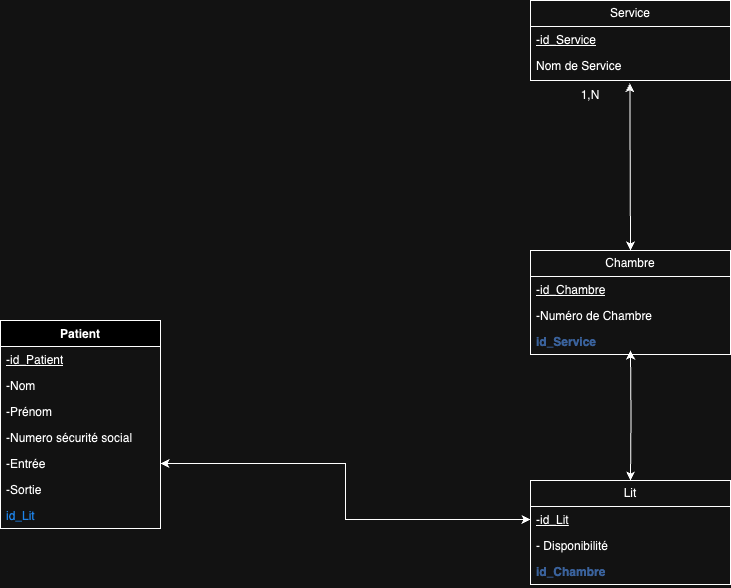

The diagram above was exported from draw.io. Its source (the exported page's mxGraphModel, read from the mxfile embedded in the PNG):
<mxGraphModel dx="2069" dy="1989" grid="1" gridSize="10" guides="1" tooltips="1" connect="1" arrows="1" fold="1" page="1" pageScale="1" pageWidth="827" pageHeight="1169" math="0" shadow="0">
  <root>
    <mxCell id="0" />
    <mxCell id="1" parent="0" />
    <mxCell id="4Vvyf6HwQevU1B1bz6lL-1" value="Service" style="swimlane;fontStyle=0;childLayout=stackLayout;horizontal=1;startSize=26;fillColor=none;horizontalStack=0;resizeParent=1;resizeParentMax=0;resizeLast=0;collapsible=1;marginBottom=0;whiteSpace=wrap;html=1;" parent="1" vertex="1">
      <mxGeometry x="480" y="-80" width="200" height="80" as="geometry" />
    </mxCell>
    <mxCell id="4Vvyf6HwQevU1B1bz6lL-2" value="&lt;u&gt;-id_Service&lt;/u&gt;&lt;div&gt;&lt;br&gt;&lt;/div&gt;" style="text;strokeColor=none;fillColor=none;align=left;verticalAlign=top;spacingLeft=4;spacingRight=4;overflow=hidden;rotatable=0;points=[[0,0.5],[1,0.5]];portConstraint=eastwest;whiteSpace=wrap;html=1;" parent="4Vvyf6HwQevU1B1bz6lL-1" vertex="1">
      <mxGeometry y="26" width="200" height="26" as="geometry" />
    </mxCell>
    <mxCell id="4Vvyf6HwQevU1B1bz6lL-3" value="Nom de Service" style="text;strokeColor=none;fillColor=none;align=left;verticalAlign=top;spacingLeft=4;spacingRight=4;overflow=hidden;rotatable=0;points=[[0,0.5],[1,0.5]];portConstraint=eastwest;whiteSpace=wrap;html=1;" parent="4Vvyf6HwQevU1B1bz6lL-1" vertex="1">
      <mxGeometry y="52" width="200" height="28" as="geometry" />
    </mxCell>
    <mxCell id="4Vvyf6HwQevU1B1bz6lL-4" value="Chambre" style="swimlane;fontStyle=0;childLayout=stackLayout;horizontal=1;startSize=26;fillColor=none;horizontalStack=0;resizeParent=1;resizeParentMax=0;resizeLast=0;collapsible=1;marginBottom=0;whiteSpace=wrap;html=1;" parent="1" vertex="1">
      <mxGeometry x="480" y="170" width="200" height="104" as="geometry" />
    </mxCell>
    <mxCell id="4Vvyf6HwQevU1B1bz6lL-5" value="&lt;u&gt;-id_Chambre&lt;/u&gt;" style="text;strokeColor=none;fillColor=none;align=left;verticalAlign=top;spacingLeft=4;spacingRight=4;overflow=hidden;rotatable=0;points=[[0,0.5],[1,0.5]];portConstraint=eastwest;whiteSpace=wrap;html=1;" parent="4Vvyf6HwQevU1B1bz6lL-4" vertex="1">
      <mxGeometry y="26" width="200" height="26" as="geometry" />
    </mxCell>
    <mxCell id="4Vvyf6HwQevU1B1bz6lL-6" value="-Numéro de Chambre" style="text;strokeColor=none;fillColor=none;align=left;verticalAlign=top;spacingLeft=4;spacingRight=4;overflow=hidden;rotatable=0;points=[[0,0.5],[1,0.5]];portConstraint=eastwest;whiteSpace=wrap;html=1;" parent="4Vvyf6HwQevU1B1bz6lL-4" vertex="1">
      <mxGeometry y="52" width="200" height="26" as="geometry" />
    </mxCell>
    <mxCell id="4Vvyf6HwQevU1B1bz6lL-33" value="&lt;b&gt;&lt;font color=&quot;#7ea6e0&quot;&gt;id_Service&lt;/font&gt;&lt;/b&gt;" style="text;strokeColor=none;fillColor=none;align=left;verticalAlign=top;spacingLeft=4;spacingRight=4;overflow=hidden;rotatable=0;points=[[0,0.5],[1,0.5]];portConstraint=eastwest;whiteSpace=wrap;html=1;" parent="4Vvyf6HwQevU1B1bz6lL-4" vertex="1">
      <mxGeometry y="78" width="200" height="26" as="geometry" />
    </mxCell>
    <mxCell id="4Vvyf6HwQevU1B1bz6lL-7" value="Lit" style="swimlane;fontStyle=0;childLayout=stackLayout;horizontal=1;startSize=26;fillColor=none;horizontalStack=0;resizeParent=1;resizeParentMax=0;resizeLast=0;collapsible=1;marginBottom=0;whiteSpace=wrap;html=1;" parent="1" vertex="1">
      <mxGeometry x="480" y="400" width="200" height="104" as="geometry" />
    </mxCell>
    <mxCell id="4Vvyf6HwQevU1B1bz6lL-8" value="&lt;u&gt;-id_Lit&lt;/u&gt;" style="text;strokeColor=none;fillColor=none;align=left;verticalAlign=top;spacingLeft=4;spacingRight=4;overflow=hidden;rotatable=0;points=[[0,0.5],[1,0.5]];portConstraint=eastwest;whiteSpace=wrap;html=1;" parent="4Vvyf6HwQevU1B1bz6lL-7" vertex="1">
      <mxGeometry y="26" width="200" height="26" as="geometry" />
    </mxCell>
    <mxCell id="4Vvyf6HwQevU1B1bz6lL-9" value="- Disponibilité&amp;nbsp;" style="text;strokeColor=none;fillColor=none;align=left;verticalAlign=top;spacingLeft=4;spacingRight=4;overflow=hidden;rotatable=0;points=[[0,0.5],[1,0.5]];portConstraint=eastwest;whiteSpace=wrap;html=1;" parent="4Vvyf6HwQevU1B1bz6lL-7" vertex="1">
      <mxGeometry y="52" width="200" height="26" as="geometry" />
    </mxCell>
    <mxCell id="fxZ_mh-LrDPpi0hegwvV-2" value="&lt;b&gt;&lt;font color=&quot;#7ea6e0&quot;&gt;id_Chambre&lt;/font&gt;&lt;/b&gt;" style="text;strokeColor=none;fillColor=none;align=left;verticalAlign=top;spacingLeft=4;spacingRight=4;overflow=hidden;rotatable=0;points=[[0,0.5],[1,0.5]];portConstraint=eastwest;whiteSpace=wrap;html=1;" parent="4Vvyf6HwQevU1B1bz6lL-7" vertex="1">
      <mxGeometry y="78" width="200" height="26" as="geometry" />
    </mxCell>
    <mxCell id="4Vvyf6HwQevU1B1bz6lL-10" value="1,N" style="text;html=1;align=center;verticalAlign=middle;whiteSpace=wrap;rounded=0;" parent="1" vertex="1">
      <mxGeometry x="510" width="60" height="30" as="geometry" />
    </mxCell>
    <mxCell id="4Vvyf6HwQevU1B1bz6lL-14" value="Patient&lt;div&gt;&lt;br&gt;&lt;/div&gt;" style="swimlane;fontStyle=1;align=center;verticalAlign=top;childLayout=stackLayout;horizontal=1;startSize=26;horizontalStack=0;resizeParent=1;resizeParentMax=0;resizeLast=0;collapsible=1;marginBottom=0;whiteSpace=wrap;html=1;" parent="1" vertex="1">
      <mxGeometry x="-50" y="240" width="160" height="208" as="geometry" />
    </mxCell>
    <mxCell id="4Vvyf6HwQevU1B1bz6lL-15" value="&lt;u&gt;-id_Patient&lt;/u&gt;&lt;div&gt;&lt;br&gt;&lt;/div&gt;" style="text;strokeColor=none;fillColor=none;align=left;verticalAlign=top;spacingLeft=4;spacingRight=4;overflow=hidden;rotatable=0;points=[[0,0.5],[1,0.5]];portConstraint=eastwest;whiteSpace=wrap;html=1;" parent="4Vvyf6HwQevU1B1bz6lL-14" vertex="1">
      <mxGeometry y="26" width="160" height="26" as="geometry" />
    </mxCell>
    <mxCell id="4Vvyf6HwQevU1B1bz6lL-16" value="-Nom&lt;div&gt;&lt;br&gt;&lt;/div&gt;" style="text;strokeColor=none;fillColor=none;align=left;verticalAlign=top;spacingLeft=4;spacingRight=4;overflow=hidden;rotatable=0;points=[[0,0.5],[1,0.5]];portConstraint=eastwest;whiteSpace=wrap;html=1;" parent="4Vvyf6HwQevU1B1bz6lL-14" vertex="1">
      <mxGeometry y="52" width="160" height="26" as="geometry" />
    </mxCell>
    <mxCell id="4Vvyf6HwQevU1B1bz6lL-17" value="&lt;div&gt;&lt;div&gt;-Prénom&lt;/div&gt;&lt;/div&gt;&lt;div&gt;&lt;br&gt;&lt;/div&gt;" style="text;strokeColor=none;fillColor=none;align=left;verticalAlign=top;spacingLeft=4;spacingRight=4;overflow=hidden;rotatable=0;points=[[0,0.5],[1,0.5]];portConstraint=eastwest;whiteSpace=wrap;html=1;" parent="4Vvyf6HwQevU1B1bz6lL-14" vertex="1">
      <mxGeometry y="78" width="160" height="26" as="geometry" />
    </mxCell>
    <mxCell id="4Vvyf6HwQevU1B1bz6lL-18" value="-Numero sécurité social&lt;div&gt;&lt;br&gt;&lt;/div&gt;" style="text;strokeColor=none;fillColor=none;align=left;verticalAlign=top;spacingLeft=4;spacingRight=4;overflow=hidden;rotatable=0;points=[[0,0.5],[1,0.5]];portConstraint=eastwest;whiteSpace=wrap;html=1;" parent="4Vvyf6HwQevU1B1bz6lL-14" vertex="1">
      <mxGeometry y="104" width="160" height="26" as="geometry" />
    </mxCell>
    <mxCell id="4Vvyf6HwQevU1B1bz6lL-19" value="&lt;div&gt;&lt;div&gt;-Entrée&lt;/div&gt;&lt;/div&gt;" style="text;strokeColor=none;fillColor=none;align=left;verticalAlign=top;spacingLeft=4;spacingRight=4;overflow=hidden;rotatable=0;points=[[0,0.5],[1,0.5]];portConstraint=eastwest;whiteSpace=wrap;html=1;" parent="4Vvyf6HwQevU1B1bz6lL-14" vertex="1">
      <mxGeometry y="130" width="160" height="26" as="geometry" />
    </mxCell>
    <mxCell id="fxZ_mh-LrDPpi0hegwvV-1" value="&lt;div&gt;&lt;div&gt;-Sortie&lt;/div&gt;&lt;/div&gt;&lt;div&gt;&lt;br&gt;&lt;/div&gt;" style="text;strokeColor=none;fillColor=none;align=left;verticalAlign=top;spacingLeft=4;spacingRight=4;overflow=hidden;rotatable=0;points=[[0,0.5],[1,0.5]];portConstraint=eastwest;whiteSpace=wrap;html=1;" parent="4Vvyf6HwQevU1B1bz6lL-14" vertex="1">
      <mxGeometry y="156" width="160" height="26" as="geometry" />
    </mxCell>
    <mxCell id="4Vvyf6HwQevU1B1bz6lL-20" value="&lt;font color=&quot;#3399ff&quot;&gt;id_Lit&lt;/font&gt;" style="text;strokeColor=none;fillColor=none;align=left;verticalAlign=top;spacingLeft=4;spacingRight=4;overflow=hidden;rotatable=0;points=[[0,0.5],[1,0.5]];portConstraint=eastwest;whiteSpace=wrap;html=1;" parent="4Vvyf6HwQevU1B1bz6lL-14" vertex="1">
      <mxGeometry y="182" width="160" height="26" as="geometry" />
    </mxCell>
    <mxCell id="4Vvyf6HwQevU1B1bz6lL-26" style="edgeStyle=orthogonalEdgeStyle;rounded=0;orthogonalLoop=1;jettySize=auto;html=1;entryX=0.5;entryY=0;entryDx=0;entryDy=0;startArrow=classic;startFill=1;" parent="1" target="4Vvyf6HwQevU1B1bz6lL-7" edge="1">
      <mxGeometry relative="1" as="geometry">
        <mxPoint x="580" y="270" as="sourcePoint" />
      </mxGeometry>
    </mxCell>
    <mxCell id="4Vvyf6HwQevU1B1bz6lL-29" style="edgeStyle=orthogonalEdgeStyle;rounded=0;orthogonalLoop=1;jettySize=auto;html=1;entryX=0.5;entryY=0;entryDx=0;entryDy=0;startArrow=classic;startFill=1;exitX=0.497;exitY=1.1;exitDx=0;exitDy=0;exitPerimeter=0;" parent="1" source="4Vvyf6HwQevU1B1bz6lL-3" target="4Vvyf6HwQevU1B1bz6lL-4" edge="1">
      <mxGeometry relative="1" as="geometry">
        <Array as="points">
          <mxPoint x="579" y="10" />
          <mxPoint x="580" y="10" />
        </Array>
        <mxPoint x="570" y="10" as="sourcePoint" />
      </mxGeometry>
    </mxCell>
    <mxCell id="4Vvyf6HwQevU1B1bz6lL-32" style="edgeStyle=orthogonalEdgeStyle;rounded=0;orthogonalLoop=1;jettySize=auto;html=1;entryX=0;entryY=0.5;entryDx=0;entryDy=0;startArrow=classic;startFill=1;" parent="1" source="4Vvyf6HwQevU1B1bz6lL-19" target="4Vvyf6HwQevU1B1bz6lL-8" edge="1">
      <mxGeometry relative="1" as="geometry" />
    </mxCell>
  </root>
</mxGraphModel>